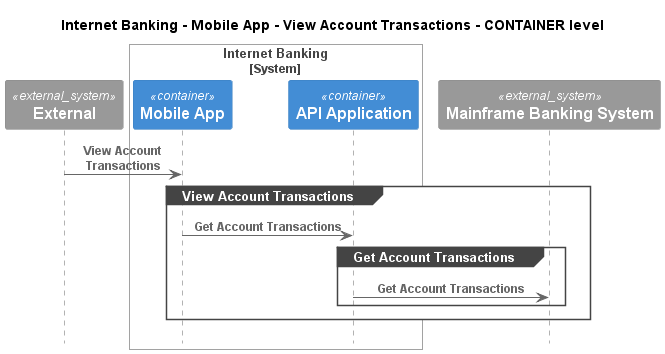

The diagram above was rendered by PlantUML. Its source (embedded in the PNG):
@startuml
!pragma layout smetana
!include ..\..\..\..\..\..\.c4s\C4_Sequence.puml

title Internet Banking - Mobile App - View Account Transactions - CONTAINER level

System_Ext(C4InterFlow.SoftwareSystems.ExternalSystem, "External", "")

System_Boundary(BigBankPlc.SoftwareSystems.InternetBanking, "Internet Banking")
    Container(BigBankPlc.SoftwareSystems.InternetBanking.Containers.MobileApp, "Mobile App", "", "")
    Container(BigBankPlc.SoftwareSystems.InternetBanking.Containers.APIApplication, "API Application", "", "")
Boundary_End()
System_Ext(BigBankPlc.SoftwareSystems.MainframeBankingSystem, "Mainframe Banking System", "")

Rel(C4InterFlow.SoftwareSystems.ExternalSystem, BigBankPlc.SoftwareSystems.InternetBanking.Containers.MobileApp, "View Account Transactions")
group View Account Transactions
Rel(BigBankPlc.SoftwareSystems.InternetBanking.Containers.MobileApp, BigBankPlc.SoftwareSystems.InternetBanking.Containers.APIApplication, "Get Account Transactions")
group Get Account Transactions
Rel(BigBankPlc.SoftwareSystems.InternetBanking.Containers.APIApplication, BigBankPlc.SoftwareSystems.MainframeBankingSystem, "Get Account Transactions")
end
end


@enduml